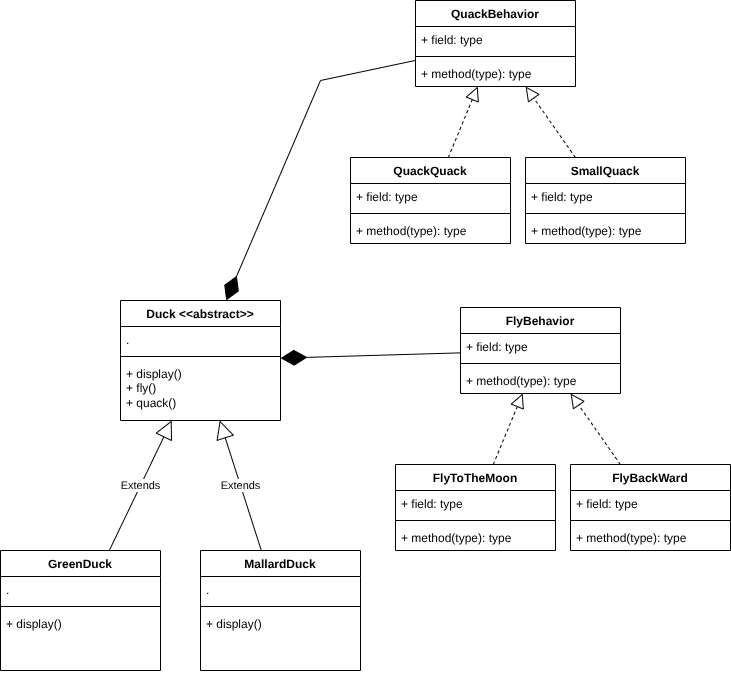

The diagram above was exported from draw.io. Its source (the exported page's mxGraphModel, read from the mxfile embedded in the PNG):
<mxGraphModel dx="584" dy="1702" grid="1" gridSize="10" guides="1" tooltips="1" connect="1" arrows="1" fold="1" page="1" pageScale="1" pageWidth="1169" pageHeight="827" math="0" shadow="0">
  <root>
    <mxCell id="0" />
    <mxCell id="1" parent="0" />
    <mxCell id="Cvpnm9iqLlfdlOB7TfTL-1" parent="1" style="swimlane;fontStyle=1;align=center;verticalAlign=top;childLayout=stackLayout;horizontal=1;startSize=26;horizontalStack=0;resizeParent=1;resizeParentMax=0;resizeLast=0;collapsible=1;marginBottom=0;whiteSpace=wrap;html=1;" value="Duck &amp;lt;&amp;lt;abstract&amp;gt;&amp;gt;" vertex="1">
      <mxGeometry height="120" width="160" x="230" y="120" as="geometry" />
    </mxCell>
    <mxCell id="Cvpnm9iqLlfdlOB7TfTL-2" parent="Cvpnm9iqLlfdlOB7TfTL-1" style="text;strokeColor=none;fillColor=none;align=left;verticalAlign=top;spacingLeft=4;spacingRight=4;overflow=hidden;rotatable=0;points=[[0,0.5],[1,0.5]];portConstraint=eastwest;whiteSpace=wrap;html=1;" value="." vertex="1">
      <mxGeometry height="26" width="160" y="26" as="geometry" />
    </mxCell>
    <mxCell id="Cvpnm9iqLlfdlOB7TfTL-3" parent="Cvpnm9iqLlfdlOB7TfTL-1" style="line;strokeWidth=1;fillColor=none;align=left;verticalAlign=middle;spacingTop=-1;spacingLeft=3;spacingRight=3;rotatable=0;labelPosition=right;points=[];portConstraint=eastwest;strokeColor=inherit;" value="" vertex="1">
      <mxGeometry height="8" width="160" y="52" as="geometry" />
    </mxCell>
    <mxCell id="Cvpnm9iqLlfdlOB7TfTL-4" parent="Cvpnm9iqLlfdlOB7TfTL-1" style="text;strokeColor=none;fillColor=none;align=left;verticalAlign=top;spacingLeft=4;spacingRight=4;overflow=hidden;rotatable=0;points=[[0,0.5],[1,0.5]];portConstraint=eastwest;whiteSpace=wrap;html=1;" value="+ display()&lt;div&gt;+ fly()&lt;/div&gt;&lt;div&gt;+ quack()&lt;/div&gt;" vertex="1">
      <mxGeometry height="60" width="160" y="60" as="geometry" />
    </mxCell>
    <mxCell id="Cvpnm9iqLlfdlOB7TfTL-5" parent="1" style="swimlane;fontStyle=1;align=center;verticalAlign=top;childLayout=stackLayout;horizontal=1;startSize=26;horizontalStack=0;resizeParent=1;resizeParentMax=0;resizeLast=0;collapsible=1;marginBottom=0;whiteSpace=wrap;html=1;" value="GreenDuck" vertex="1">
      <mxGeometry height="120" width="160" x="110" y="370" as="geometry" />
    </mxCell>
    <mxCell id="Cvpnm9iqLlfdlOB7TfTL-6" parent="Cvpnm9iqLlfdlOB7TfTL-5" style="text;strokeColor=none;fillColor=none;align=left;verticalAlign=top;spacingLeft=4;spacingRight=4;overflow=hidden;rotatable=0;points=[[0,0.5],[1,0.5]];portConstraint=eastwest;whiteSpace=wrap;html=1;" value="." vertex="1">
      <mxGeometry height="26" width="160" y="26" as="geometry" />
    </mxCell>
    <mxCell id="Cvpnm9iqLlfdlOB7TfTL-7" parent="Cvpnm9iqLlfdlOB7TfTL-5" style="line;strokeWidth=1;fillColor=none;align=left;verticalAlign=middle;spacingTop=-1;spacingLeft=3;spacingRight=3;rotatable=0;labelPosition=right;points=[];portConstraint=eastwest;strokeColor=inherit;" value="" vertex="1">
      <mxGeometry height="8" width="160" y="52" as="geometry" />
    </mxCell>
    <mxCell id="Cvpnm9iqLlfdlOB7TfTL-8" parent="Cvpnm9iqLlfdlOB7TfTL-5" style="text;strokeColor=none;fillColor=none;align=left;verticalAlign=top;spacingLeft=4;spacingRight=4;overflow=hidden;rotatable=0;points=[[0,0.5],[1,0.5]];portConstraint=eastwest;whiteSpace=wrap;html=1;" value="+ display()" vertex="1">
      <mxGeometry height="60" width="160" y="60" as="geometry" />
    </mxCell>
    <mxCell id="Cvpnm9iqLlfdlOB7TfTL-9" parent="1" style="swimlane;fontStyle=1;align=center;verticalAlign=top;childLayout=stackLayout;horizontal=1;startSize=26;horizontalStack=0;resizeParent=1;resizeParentMax=0;resizeLast=0;collapsible=1;marginBottom=0;whiteSpace=wrap;html=1;" value="MallardDuck" vertex="1">
      <mxGeometry height="120" width="160" x="310" y="370" as="geometry" />
    </mxCell>
    <mxCell id="Cvpnm9iqLlfdlOB7TfTL-10" parent="Cvpnm9iqLlfdlOB7TfTL-9" style="text;strokeColor=none;fillColor=none;align=left;verticalAlign=top;spacingLeft=4;spacingRight=4;overflow=hidden;rotatable=0;points=[[0,0.5],[1,0.5]];portConstraint=eastwest;whiteSpace=wrap;html=1;" value="." vertex="1">
      <mxGeometry height="26" width="160" y="26" as="geometry" />
    </mxCell>
    <mxCell id="Cvpnm9iqLlfdlOB7TfTL-11" parent="Cvpnm9iqLlfdlOB7TfTL-9" style="line;strokeWidth=1;fillColor=none;align=left;verticalAlign=middle;spacingTop=-1;spacingLeft=3;spacingRight=3;rotatable=0;labelPosition=right;points=[];portConstraint=eastwest;strokeColor=inherit;" value="" vertex="1">
      <mxGeometry height="8" width="160" y="52" as="geometry" />
    </mxCell>
    <mxCell id="Cvpnm9iqLlfdlOB7TfTL-12" parent="Cvpnm9iqLlfdlOB7TfTL-9" style="text;strokeColor=none;fillColor=none;align=left;verticalAlign=top;spacingLeft=4;spacingRight=4;overflow=hidden;rotatable=0;points=[[0,0.5],[1,0.5]];portConstraint=eastwest;whiteSpace=wrap;html=1;" value="+ display()&lt;div&gt;&lt;br&gt;&lt;/div&gt;" vertex="1">
      <mxGeometry height="60" width="160" y="60" as="geometry" />
    </mxCell>
    <mxCell id="Cvpnm9iqLlfdlOB7TfTL-13" edge="1" parent="1" source="Cvpnm9iqLlfdlOB7TfTL-5" style="endArrow=block;endSize=16;endFill=0;html=1;rounded=0;" target="Cvpnm9iqLlfdlOB7TfTL-1" value="Extends">
      <mxGeometry relative="1" width="160" as="geometry">
        <mxPoint x="250" y="280" as="sourcePoint" />
        <mxPoint x="410" y="280" as="targetPoint" />
      </mxGeometry>
    </mxCell>
    <mxCell id="Cvpnm9iqLlfdlOB7TfTL-14" edge="1" parent="1" source="Cvpnm9iqLlfdlOB7TfTL-9" style="endArrow=block;endSize=16;endFill=0;html=1;rounded=0;" target="Cvpnm9iqLlfdlOB7TfTL-1" value="Extends">
      <mxGeometry relative="1" width="160" as="geometry">
        <mxPoint x="480" y="400" as="sourcePoint" />
        <mxPoint x="550" y="290" as="targetPoint" />
      </mxGeometry>
    </mxCell>
    <mxCell id="Cvpnm9iqLlfdlOB7TfTL-30" parent="1" style="swimlane;fontStyle=1;align=center;verticalAlign=top;childLayout=stackLayout;horizontal=1;startSize=26;horizontalStack=0;resizeParent=1;resizeParentMax=0;resizeLast=0;collapsible=1;marginBottom=0;whiteSpace=wrap;html=1;" value="FlyBehavior" vertex="1">
      <mxGeometry height="86" width="160" x="570" y="127" as="geometry" />
    </mxCell>
    <mxCell id="Cvpnm9iqLlfdlOB7TfTL-31" parent="Cvpnm9iqLlfdlOB7TfTL-30" style="text;strokeColor=none;fillColor=none;align=left;verticalAlign=top;spacingLeft=4;spacingRight=4;overflow=hidden;rotatable=0;points=[[0,0.5],[1,0.5]];portConstraint=eastwest;whiteSpace=wrap;html=1;" value="+ field: type" vertex="1">
      <mxGeometry height="26" width="160" y="26" as="geometry" />
    </mxCell>
    <mxCell id="Cvpnm9iqLlfdlOB7TfTL-32" parent="Cvpnm9iqLlfdlOB7TfTL-30" style="line;strokeWidth=1;fillColor=none;align=left;verticalAlign=middle;spacingTop=-1;spacingLeft=3;spacingRight=3;rotatable=0;labelPosition=right;points=[];portConstraint=eastwest;strokeColor=inherit;" value="" vertex="1">
      <mxGeometry height="8" width="160" y="52" as="geometry" />
    </mxCell>
    <mxCell id="Cvpnm9iqLlfdlOB7TfTL-33" parent="Cvpnm9iqLlfdlOB7TfTL-30" style="text;strokeColor=none;fillColor=none;align=left;verticalAlign=top;spacingLeft=4;spacingRight=4;overflow=hidden;rotatable=0;points=[[0,0.5],[1,0.5]];portConstraint=eastwest;whiteSpace=wrap;html=1;" value="+ method(type): type" vertex="1">
      <mxGeometry height="26" width="160" y="60" as="geometry" />
    </mxCell>
    <mxCell id="Cvpnm9iqLlfdlOB7TfTL-34" edge="1" parent="1" source="Cvpnm9iqLlfdlOB7TfTL-30" style="endArrow=diamondThin;endFill=1;endSize=24;html=1;rounded=0;" target="Cvpnm9iqLlfdlOB7TfTL-1" value="">
      <mxGeometry relative="1" width="160" as="geometry">
        <mxPoint x="450" y="110" as="sourcePoint" />
        <mxPoint x="610" y="110" as="targetPoint" />
      </mxGeometry>
    </mxCell>
    <mxCell id="RiMK3-mhgKkAw1o0Estq-1" parent="1" style="swimlane;fontStyle=1;align=center;verticalAlign=top;childLayout=stackLayout;horizontal=1;startSize=26;horizontalStack=0;resizeParent=1;resizeParentMax=0;resizeLast=0;collapsible=1;marginBottom=0;whiteSpace=wrap;html=1;" value="FlyToTheMoon" vertex="1">
      <mxGeometry height="86" width="160" x="505" y="284" as="geometry" />
    </mxCell>
    <mxCell id="RiMK3-mhgKkAw1o0Estq-2" parent="RiMK3-mhgKkAw1o0Estq-1" style="text;strokeColor=none;fillColor=none;align=left;verticalAlign=top;spacingLeft=4;spacingRight=4;overflow=hidden;rotatable=0;points=[[0,0.5],[1,0.5]];portConstraint=eastwest;whiteSpace=wrap;html=1;" value="+ field: type" vertex="1">
      <mxGeometry height="26" width="160" y="26" as="geometry" />
    </mxCell>
    <mxCell id="RiMK3-mhgKkAw1o0Estq-3" parent="RiMK3-mhgKkAw1o0Estq-1" style="line;strokeWidth=1;fillColor=none;align=left;verticalAlign=middle;spacingTop=-1;spacingLeft=3;spacingRight=3;rotatable=0;labelPosition=right;points=[];portConstraint=eastwest;strokeColor=inherit;" value="" vertex="1">
      <mxGeometry height="8" width="160" y="52" as="geometry" />
    </mxCell>
    <mxCell id="RiMK3-mhgKkAw1o0Estq-4" parent="RiMK3-mhgKkAw1o0Estq-1" style="text;strokeColor=none;fillColor=none;align=left;verticalAlign=top;spacingLeft=4;spacingRight=4;overflow=hidden;rotatable=0;points=[[0,0.5],[1,0.5]];portConstraint=eastwest;whiteSpace=wrap;html=1;" value="+ method(type): type" vertex="1">
      <mxGeometry height="26" width="160" y="60" as="geometry" />
    </mxCell>
    <mxCell id="RiMK3-mhgKkAw1o0Estq-5" edge="1" parent="1" source="RiMK3-mhgKkAw1o0Estq-1" style="endArrow=block;dashed=1;endFill=0;endSize=12;html=1;rounded=0;" target="Cvpnm9iqLlfdlOB7TfTL-30" value="">
      <mxGeometry relative="1" width="160" as="geometry">
        <mxPoint x="590" y="240" as="sourcePoint" />
        <mxPoint x="750" y="240" as="targetPoint" />
      </mxGeometry>
    </mxCell>
    <mxCell id="RiMK3-mhgKkAw1o0Estq-6" parent="1" style="swimlane;fontStyle=1;align=center;verticalAlign=top;childLayout=stackLayout;horizontal=1;startSize=26;horizontalStack=0;resizeParent=1;resizeParentMax=0;resizeLast=0;collapsible=1;marginBottom=0;whiteSpace=wrap;html=1;" value="FlyBackWard" vertex="1">
      <mxGeometry height="86" width="160" x="680" y="284" as="geometry" />
    </mxCell>
    <mxCell id="RiMK3-mhgKkAw1o0Estq-7" parent="RiMK3-mhgKkAw1o0Estq-6" style="text;strokeColor=none;fillColor=none;align=left;verticalAlign=top;spacingLeft=4;spacingRight=4;overflow=hidden;rotatable=0;points=[[0,0.5],[1,0.5]];portConstraint=eastwest;whiteSpace=wrap;html=1;" value="+ field: type" vertex="1">
      <mxGeometry height="26" width="160" y="26" as="geometry" />
    </mxCell>
    <mxCell id="RiMK3-mhgKkAw1o0Estq-8" parent="RiMK3-mhgKkAw1o0Estq-6" style="line;strokeWidth=1;fillColor=none;align=left;verticalAlign=middle;spacingTop=-1;spacingLeft=3;spacingRight=3;rotatable=0;labelPosition=right;points=[];portConstraint=eastwest;strokeColor=inherit;" value="" vertex="1">
      <mxGeometry height="8" width="160" y="52" as="geometry" />
    </mxCell>
    <mxCell id="RiMK3-mhgKkAw1o0Estq-9" parent="RiMK3-mhgKkAw1o0Estq-6" style="text;strokeColor=none;fillColor=none;align=left;verticalAlign=top;spacingLeft=4;spacingRight=4;overflow=hidden;rotatable=0;points=[[0,0.5],[1,0.5]];portConstraint=eastwest;whiteSpace=wrap;html=1;" value="+ method(type): type" vertex="1">
      <mxGeometry height="26" width="160" y="60" as="geometry" />
    </mxCell>
    <mxCell id="RiMK3-mhgKkAw1o0Estq-10" edge="1" parent="1" source="RiMK3-mhgKkAw1o0Estq-6" style="endArrow=block;dashed=1;endFill=0;endSize=12;html=1;rounded=0;" target="Cvpnm9iqLlfdlOB7TfTL-30" value="">
      <mxGeometry relative="1" width="160" as="geometry">
        <mxPoint x="720" y="321" as="sourcePoint" />
        <mxPoint x="738" y="250" as="targetPoint" />
      </mxGeometry>
    </mxCell>
    <mxCell id="RiMK3-mhgKkAw1o0Estq-11" parent="1" style="swimlane;fontStyle=1;align=center;verticalAlign=top;childLayout=stackLayout;horizontal=1;startSize=26;horizontalStack=0;resizeParent=1;resizeParentMax=0;resizeLast=0;collapsible=1;marginBottom=0;whiteSpace=wrap;html=1;" value="QuackBehavior" vertex="1">
      <mxGeometry height="86" width="160" x="525" y="-180" as="geometry" />
    </mxCell>
    <mxCell id="RiMK3-mhgKkAw1o0Estq-12" parent="RiMK3-mhgKkAw1o0Estq-11" style="text;strokeColor=none;fillColor=none;align=left;verticalAlign=top;spacingLeft=4;spacingRight=4;overflow=hidden;rotatable=0;points=[[0,0.5],[1,0.5]];portConstraint=eastwest;whiteSpace=wrap;html=1;" value="+ field: type" vertex="1">
      <mxGeometry height="26" width="160" y="26" as="geometry" />
    </mxCell>
    <mxCell id="RiMK3-mhgKkAw1o0Estq-13" parent="RiMK3-mhgKkAw1o0Estq-11" style="line;strokeWidth=1;fillColor=none;align=left;verticalAlign=middle;spacingTop=-1;spacingLeft=3;spacingRight=3;rotatable=0;labelPosition=right;points=[];portConstraint=eastwest;strokeColor=inherit;" value="" vertex="1">
      <mxGeometry height="8" width="160" y="52" as="geometry" />
    </mxCell>
    <mxCell id="RiMK3-mhgKkAw1o0Estq-14" parent="RiMK3-mhgKkAw1o0Estq-11" style="text;strokeColor=none;fillColor=none;align=left;verticalAlign=top;spacingLeft=4;spacingRight=4;overflow=hidden;rotatable=0;points=[[0,0.5],[1,0.5]];portConstraint=eastwest;whiteSpace=wrap;html=1;" value="+ method(type): type" vertex="1">
      <mxGeometry height="26" width="160" y="60" as="geometry" />
    </mxCell>
    <mxCell id="RiMK3-mhgKkAw1o0Estq-15" parent="1" style="swimlane;fontStyle=1;align=center;verticalAlign=top;childLayout=stackLayout;horizontal=1;startSize=26;horizontalStack=0;resizeParent=1;resizeParentMax=0;resizeLast=0;collapsible=1;marginBottom=0;whiteSpace=wrap;html=1;" value="QuackQuack" vertex="1">
      <mxGeometry height="86" width="160" x="460" y="-23" as="geometry" />
    </mxCell>
    <mxCell id="RiMK3-mhgKkAw1o0Estq-16" parent="RiMK3-mhgKkAw1o0Estq-15" style="text;strokeColor=none;fillColor=none;align=left;verticalAlign=top;spacingLeft=4;spacingRight=4;overflow=hidden;rotatable=0;points=[[0,0.5],[1,0.5]];portConstraint=eastwest;whiteSpace=wrap;html=1;" value="+ field: type" vertex="1">
      <mxGeometry height="26" width="160" y="26" as="geometry" />
    </mxCell>
    <mxCell id="RiMK3-mhgKkAw1o0Estq-17" parent="RiMK3-mhgKkAw1o0Estq-15" style="line;strokeWidth=1;fillColor=none;align=left;verticalAlign=middle;spacingTop=-1;spacingLeft=3;spacingRight=3;rotatable=0;labelPosition=right;points=[];portConstraint=eastwest;strokeColor=inherit;" value="" vertex="1">
      <mxGeometry height="8" width="160" y="52" as="geometry" />
    </mxCell>
    <mxCell id="RiMK3-mhgKkAw1o0Estq-18" parent="RiMK3-mhgKkAw1o0Estq-15" style="text;strokeColor=none;fillColor=none;align=left;verticalAlign=top;spacingLeft=4;spacingRight=4;overflow=hidden;rotatable=0;points=[[0,0.5],[1,0.5]];portConstraint=eastwest;whiteSpace=wrap;html=1;" value="+ method(type): type" vertex="1">
      <mxGeometry height="26" width="160" y="60" as="geometry" />
    </mxCell>
    <mxCell id="RiMK3-mhgKkAw1o0Estq-19" edge="1" parent="1" source="RiMK3-mhgKkAw1o0Estq-15" style="endArrow=block;dashed=1;endFill=0;endSize=12;html=1;rounded=0;" target="RiMK3-mhgKkAw1o0Estq-11" value="">
      <mxGeometry relative="1" width="160" as="geometry">
        <mxPoint x="545" y="-67" as="sourcePoint" />
        <mxPoint x="705" y="-67" as="targetPoint" />
      </mxGeometry>
    </mxCell>
    <mxCell id="RiMK3-mhgKkAw1o0Estq-20" parent="1" style="swimlane;fontStyle=1;align=center;verticalAlign=top;childLayout=stackLayout;horizontal=1;startSize=26;horizontalStack=0;resizeParent=1;resizeParentMax=0;resizeLast=0;collapsible=1;marginBottom=0;whiteSpace=wrap;html=1;" value="SmallQuack" vertex="1">
      <mxGeometry height="86" width="160" x="635" y="-23" as="geometry" />
    </mxCell>
    <mxCell id="RiMK3-mhgKkAw1o0Estq-21" parent="RiMK3-mhgKkAw1o0Estq-20" style="text;strokeColor=none;fillColor=none;align=left;verticalAlign=top;spacingLeft=4;spacingRight=4;overflow=hidden;rotatable=0;points=[[0,0.5],[1,0.5]];portConstraint=eastwest;whiteSpace=wrap;html=1;" value="+ field: type" vertex="1">
      <mxGeometry height="26" width="160" y="26" as="geometry" />
    </mxCell>
    <mxCell id="RiMK3-mhgKkAw1o0Estq-22" parent="RiMK3-mhgKkAw1o0Estq-20" style="line;strokeWidth=1;fillColor=none;align=left;verticalAlign=middle;spacingTop=-1;spacingLeft=3;spacingRight=3;rotatable=0;labelPosition=right;points=[];portConstraint=eastwest;strokeColor=inherit;" value="" vertex="1">
      <mxGeometry height="8" width="160" y="52" as="geometry" />
    </mxCell>
    <mxCell id="RiMK3-mhgKkAw1o0Estq-23" parent="RiMK3-mhgKkAw1o0Estq-20" style="text;strokeColor=none;fillColor=none;align=left;verticalAlign=top;spacingLeft=4;spacingRight=4;overflow=hidden;rotatable=0;points=[[0,0.5],[1,0.5]];portConstraint=eastwest;whiteSpace=wrap;html=1;" value="+ method(type): type" vertex="1">
      <mxGeometry height="26" width="160" y="60" as="geometry" />
    </mxCell>
    <mxCell id="RiMK3-mhgKkAw1o0Estq-24" edge="1" parent="1" source="RiMK3-mhgKkAw1o0Estq-20" style="endArrow=block;dashed=1;endFill=0;endSize=12;html=1;rounded=0;" target="RiMK3-mhgKkAw1o0Estq-11" value="">
      <mxGeometry relative="1" width="160" as="geometry">
        <mxPoint x="675" y="14" as="sourcePoint" />
        <mxPoint x="693" y="-57" as="targetPoint" />
      </mxGeometry>
    </mxCell>
    <mxCell id="RiMK3-mhgKkAw1o0Estq-25" edge="1" parent="1" source="RiMK3-mhgKkAw1o0Estq-11" style="endArrow=diamondThin;endFill=1;endSize=24;html=1;rounded=0;" target="Cvpnm9iqLlfdlOB7TfTL-1" value="">
      <mxGeometry relative="1" width="160" as="geometry">
        <Array as="points">
          <mxPoint x="430" y="-100" />
        </Array>
        <mxPoint x="620" y="170" as="sourcePoint" />
        <mxPoint x="440" y="170" as="targetPoint" />
      </mxGeometry>
    </mxCell>
  </root>
</mxGraphModel>